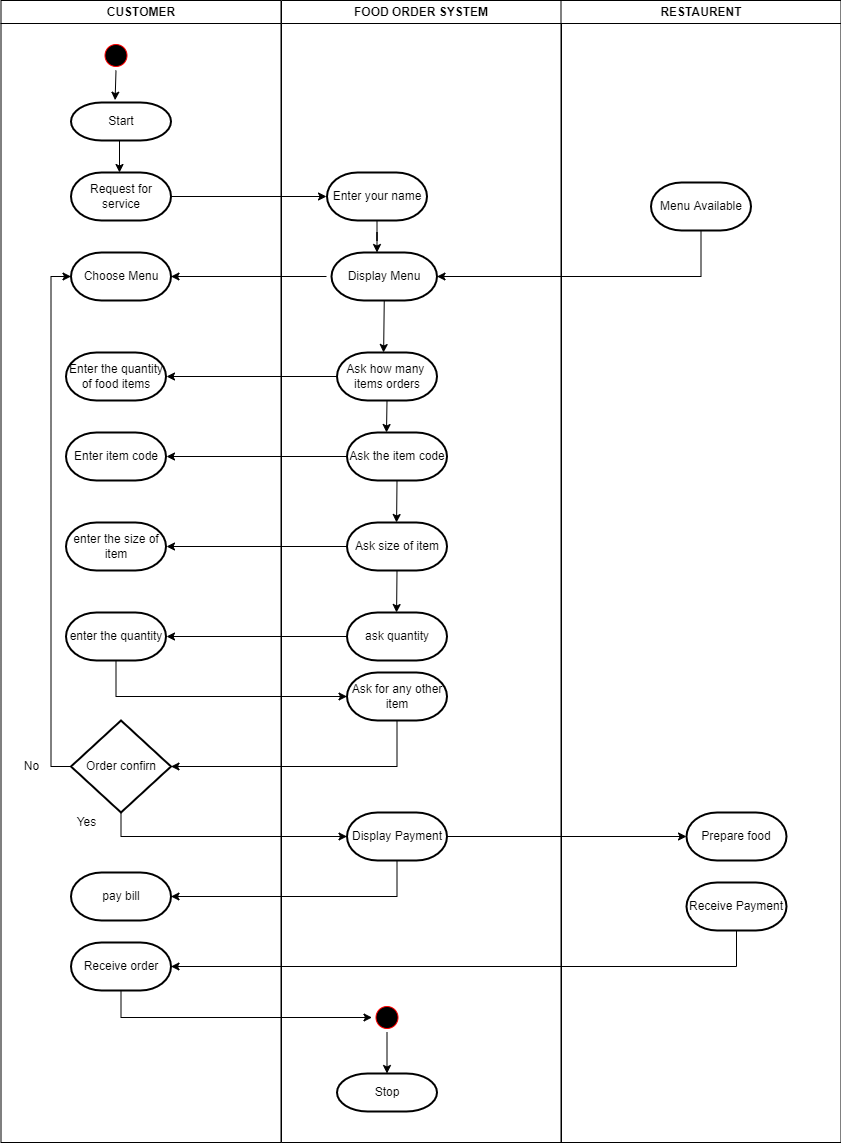

The diagram above was exported from draw.io. Its source (the exported page's mxGraphModel, read from the mxfile embedded in the PNG):
<mxGraphModel dx="782" dy="443" grid="1" gridSize="10" guides="1" tooltips="1" connect="1" arrows="1" fold="1" page="1" pageScale="1" pageWidth="1169" pageHeight="826" background="none" math="0" shadow="0">
  <root>
    <mxCell id="0" />
    <mxCell id="1" parent="0" />
    <mxCell id="2" value="CUSTOMER" style="swimlane;whiteSpace=wrap" parent="1" vertex="1">
      <mxGeometry x="164.5" y="128" width="280" height="1142" as="geometry" />
    </mxCell>
    <mxCell id="Xe0MRLOLqnvPqq5u3wW9-123" style="edgeStyle=orthogonalEdgeStyle;rounded=0;jumpStyle=arc;orthogonalLoop=1;jettySize=auto;html=1;exitX=0.5;exitY=1;exitDx=0;exitDy=0;entryX=0.441;entryY=-0.061;entryDx=0;entryDy=0;entryPerimeter=0;" parent="2" source="5" target="Xe0MRLOLqnvPqq5u3wW9-41" edge="1">
      <mxGeometry relative="1" as="geometry" />
    </mxCell>
    <mxCell id="5" value="" style="ellipse;shape=startState;fillColor=#000000;strokeColor=#ff0000;" parent="2" vertex="1">
      <mxGeometry x="100" y="40" width="30" height="30" as="geometry" />
    </mxCell>
    <mxCell id="Xe0MRLOLqnvPqq5u3wW9-41" value="Start" style="strokeWidth=2;html=1;shape=mxgraph.flowchart.terminator;whiteSpace=wrap;" parent="2" vertex="1">
      <mxGeometry x="70" y="102" width="100" height="38" as="geometry" />
    </mxCell>
    <mxCell id="Xe0MRLOLqnvPqq5u3wW9-42" value="Request for service" style="strokeWidth=2;html=1;shape=mxgraph.flowchart.terminator;whiteSpace=wrap;" parent="2" vertex="1">
      <mxGeometry x="70" y="172" width="100" height="48" as="geometry" />
    </mxCell>
    <mxCell id="Xe0MRLOLqnvPqq5u3wW9-66" value="Choose Menu" style="strokeWidth=2;html=1;shape=mxgraph.flowchart.terminator;whiteSpace=wrap;" parent="2" vertex="1">
      <mxGeometry x="70" y="252" width="100" height="48" as="geometry" />
    </mxCell>
    <mxCell id="Xe0MRLOLqnvPqq5u3wW9-72" value="Enter the quantity of food items" style="strokeWidth=2;html=1;shape=mxgraph.flowchart.terminator;whiteSpace=wrap;" parent="2" vertex="1">
      <mxGeometry x="65" y="352" width="100" height="48" as="geometry" />
    </mxCell>
    <mxCell id="Xe0MRLOLqnvPqq5u3wW9-76" value="Enter item code" style="strokeWidth=2;html=1;shape=mxgraph.flowchart.terminator;whiteSpace=wrap;" parent="2" vertex="1">
      <mxGeometry x="65" y="432" width="100" height="48" as="geometry" />
    </mxCell>
    <mxCell id="Xe0MRLOLqnvPqq5u3wW9-81" value="enter the size of item" style="strokeWidth=2;html=1;shape=mxgraph.flowchart.terminator;whiteSpace=wrap;" parent="2" vertex="1">
      <mxGeometry x="65" y="522" width="100" height="48" as="geometry" />
    </mxCell>
    <mxCell id="Xe0MRLOLqnvPqq5u3wW9-85" value="enter the quantity" style="strokeWidth=2;html=1;shape=mxgraph.flowchart.terminator;whiteSpace=wrap;" parent="2" vertex="1">
      <mxGeometry x="65" y="612" width="100" height="48" as="geometry" />
    </mxCell>
    <mxCell id="Xe0MRLOLqnvPqq5u3wW9-98" style="edgeStyle=orthogonalEdgeStyle;rounded=0;jumpStyle=arc;orthogonalLoop=1;jettySize=auto;html=1;exitX=0;exitY=0.5;exitDx=0;exitDy=0;exitPerimeter=0;entryX=0;entryY=0.5;entryDx=0;entryDy=0;entryPerimeter=0;" parent="2" source="Xe0MRLOLqnvPqq5u3wW9-95" target="Xe0MRLOLqnvPqq5u3wW9-66" edge="1">
      <mxGeometry relative="1" as="geometry" />
    </mxCell>
    <mxCell id="Xe0MRLOLqnvPqq5u3wW9-95" value="Order confirn" style="strokeWidth=2;html=1;shape=mxgraph.flowchart.decision;whiteSpace=wrap;" parent="2" vertex="1">
      <mxGeometry x="70" y="720" width="100" height="92" as="geometry" />
    </mxCell>
    <mxCell id="Xe0MRLOLqnvPqq5u3wW9-99" value="No" style="text;html=1;align=center;verticalAlign=middle;resizable=0;points=[];autosize=1;strokeColor=none;fillColor=none;" parent="2" vertex="1">
      <mxGeometry x="15.5" y="756" width="30" height="20" as="geometry" />
    </mxCell>
    <mxCell id="Xe0MRLOLqnvPqq5u3wW9-110" value="pay bill" style="strokeWidth=2;html=1;shape=mxgraph.flowchart.terminator;whiteSpace=wrap;" parent="2" vertex="1">
      <mxGeometry x="70" y="872" width="100" height="48" as="geometry" />
    </mxCell>
    <mxCell id="Xe0MRLOLqnvPqq5u3wW9-115" value="Receive order" style="strokeWidth=2;html=1;shape=mxgraph.flowchart.terminator;whiteSpace=wrap;" parent="2" vertex="1">
      <mxGeometry x="70" y="942" width="100" height="48" as="geometry" />
    </mxCell>
    <mxCell id="3" value="FOOD ORDER SYSTEM" style="swimlane;whiteSpace=wrap" parent="1" vertex="1">
      <mxGeometry x="445" y="128" width="280" height="1142" as="geometry" />
    </mxCell>
    <mxCell id="Xe0MRLOLqnvPqq5u3wW9-61" value="" style="edgeStyle=orthogonalEdgeStyle;rounded=0;jumpStyle=arc;orthogonalLoop=1;jettySize=auto;html=1;" parent="3" source="Xe0MRLOLqnvPqq5u3wW9-57" edge="1">
      <mxGeometry relative="1" as="geometry">
        <mxPoint x="95.5" y="252" as="targetPoint" />
      </mxGeometry>
    </mxCell>
    <mxCell id="Xe0MRLOLqnvPqq5u3wW9-57" value="Enter your name" style="strokeWidth=2;html=1;shape=mxgraph.flowchart.terminator;whiteSpace=wrap;" parent="3" vertex="1">
      <mxGeometry x="45.5" y="172" width="100" height="48" as="geometry" />
    </mxCell>
    <mxCell id="Xe0MRLOLqnvPqq5u3wW9-62" value="Display Menu" style="strokeWidth=2;html=1;shape=mxgraph.flowchart.terminator;whiteSpace=wrap;" parent="3" vertex="1">
      <mxGeometry x="50" y="252" width="105.5" height="48" as="geometry" />
    </mxCell>
    <mxCell id="Xe0MRLOLqnvPqq5u3wW9-70" value="Ask how many&amp;nbsp; items orders" style="strokeWidth=2;html=1;shape=mxgraph.flowchart.terminator;whiteSpace=wrap;" parent="3" vertex="1">
      <mxGeometry x="55.5" y="352" width="100" height="48" as="geometry" />
    </mxCell>
    <mxCell id="Xe0MRLOLqnvPqq5u3wW9-74" value="Ask the item code" style="strokeWidth=2;html=1;shape=mxgraph.flowchart.terminator;whiteSpace=wrap;" parent="3" vertex="1">
      <mxGeometry x="65.5" y="432" width="100" height="48" as="geometry" />
    </mxCell>
    <mxCell id="Xe0MRLOLqnvPqq5u3wW9-79" value="Ask size of item" style="strokeWidth=2;html=1;shape=mxgraph.flowchart.terminator;whiteSpace=wrap;" parent="3" vertex="1">
      <mxGeometry x="65.5" y="522" width="100" height="48" as="geometry" />
    </mxCell>
    <mxCell id="Xe0MRLOLqnvPqq5u3wW9-83" value="&amp;nbsp;ask quantity&amp;nbsp;" style="strokeWidth=2;html=1;shape=mxgraph.flowchart.terminator;whiteSpace=wrap;" parent="3" vertex="1">
      <mxGeometry x="65.5" y="612" width="100" height="48" as="geometry" />
    </mxCell>
    <mxCell id="Xe0MRLOLqnvPqq5u3wW9-94" value="Ask for any other item" style="strokeWidth=2;html=1;shape=mxgraph.flowchart.terminator;whiteSpace=wrap;" parent="3" vertex="1">
      <mxGeometry x="65.5" y="672" width="100" height="48" as="geometry" />
    </mxCell>
    <mxCell id="Xe0MRLOLqnvPqq5u3wW9-101" value="Display Payment" style="strokeWidth=2;html=1;shape=mxgraph.flowchart.terminator;whiteSpace=wrap;" parent="3" vertex="1">
      <mxGeometry x="65.5" y="812" width="100" height="48" as="geometry" />
    </mxCell>
    <mxCell id="Xe0MRLOLqnvPqq5u3wW9-122" style="edgeStyle=orthogonalEdgeStyle;rounded=0;jumpStyle=arc;orthogonalLoop=1;jettySize=auto;html=1;exitX=0.5;exitY=1;exitDx=0;exitDy=0;entryX=0.5;entryY=0;entryDx=0;entryDy=0;entryPerimeter=0;" parent="3" source="Xe0MRLOLqnvPqq5u3wW9-117" target="Xe0MRLOLqnvPqq5u3wW9-121" edge="1">
      <mxGeometry relative="1" as="geometry" />
    </mxCell>
    <mxCell id="Xe0MRLOLqnvPqq5u3wW9-117" value="" style="ellipse;shape=startState;fillColor=#000000;strokeColor=#ff0000;" parent="3" vertex="1">
      <mxGeometry x="90.5" y="1002" width="30" height="30" as="geometry" />
    </mxCell>
    <mxCell id="Xe0MRLOLqnvPqq5u3wW9-121" value="Stop" style="strokeWidth=2;html=1;shape=mxgraph.flowchart.terminator;whiteSpace=wrap;" parent="3" vertex="1">
      <mxGeometry x="55.5" y="1073" width="100" height="38" as="geometry" />
    </mxCell>
    <mxCell id="4" value="RESTAURENT" style="swimlane;whiteSpace=wrap" parent="1" vertex="1">
      <mxGeometry x="724.5" y="128" width="280" height="1142" as="geometry" />
    </mxCell>
    <mxCell id="Xe0MRLOLqnvPqq5u3wW9-106" value="Menu Available" style="strokeWidth=2;html=1;shape=mxgraph.flowchart.terminator;whiteSpace=wrap;" parent="4" vertex="1">
      <mxGeometry x="90" y="182" width="100" height="48" as="geometry" />
    </mxCell>
    <mxCell id="Xe0MRLOLqnvPqq5u3wW9-108" value="Prepare food" style="strokeWidth=2;html=1;shape=mxgraph.flowchart.terminator;whiteSpace=wrap;" parent="4" vertex="1">
      <mxGeometry x="125.5" y="812" width="100" height="48" as="geometry" />
    </mxCell>
    <mxCell id="Xe0MRLOLqnvPqq5u3wW9-112" value="Receive Payment" style="strokeWidth=2;html=1;shape=mxgraph.flowchart.terminator;whiteSpace=wrap;" parent="4" vertex="1">
      <mxGeometry x="125.5" y="882" width="100" height="48" as="geometry" />
    </mxCell>
    <mxCell id="Xe0MRLOLqnvPqq5u3wW9-54" style="edgeStyle=orthogonalEdgeStyle;rounded=0;jumpStyle=arc;orthogonalLoop=1;jettySize=auto;html=1;exitX=0.5;exitY=1;exitDx=0;exitDy=0;exitPerimeter=0;" parent="1" source="Xe0MRLOLqnvPqq5u3wW9-41" edge="1">
      <mxGeometry relative="1" as="geometry">
        <mxPoint x="283" y="300" as="targetPoint" />
      </mxGeometry>
    </mxCell>
    <mxCell id="Xe0MRLOLqnvPqq5u3wW9-56" style="edgeStyle=orthogonalEdgeStyle;rounded=0;jumpStyle=arc;orthogonalLoop=1;jettySize=auto;html=1;exitX=1;exitY=0.5;exitDx=0;exitDy=0;exitPerimeter=0;" parent="1" source="Xe0MRLOLqnvPqq5u3wW9-42" edge="1">
      <mxGeometry relative="1" as="geometry">
        <mxPoint x="490" y="324" as="targetPoint" />
      </mxGeometry>
    </mxCell>
    <mxCell id="Xe0MRLOLqnvPqq5u3wW9-65" value="" style="edgeStyle=orthogonalEdgeStyle;rounded=0;jumpStyle=arc;orthogonalLoop=1;jettySize=auto;html=1;entryX=1;entryY=0.5;entryDx=0;entryDy=0;entryPerimeter=0;" parent="1" target="Xe0MRLOLqnvPqq5u3wW9-66" edge="1">
      <mxGeometry relative="1" as="geometry">
        <mxPoint x="490" y="404" as="sourcePoint" />
        <mxPoint x="361.75" y="404" as="targetPoint" />
      </mxGeometry>
    </mxCell>
    <mxCell id="Xe0MRLOLqnvPqq5u3wW9-69" style="edgeStyle=orthogonalEdgeStyle;rounded=0;jumpStyle=arc;orthogonalLoop=1;jettySize=auto;html=1;exitX=0.5;exitY=1;exitDx=0;exitDy=0;exitPerimeter=0;" parent="1" source="Xe0MRLOLqnvPqq5u3wW9-62" edge="1">
      <mxGeometry relative="1" as="geometry">
        <mxPoint x="547" y="480" as="targetPoint" />
      </mxGeometry>
    </mxCell>
    <mxCell id="Xe0MRLOLqnvPqq5u3wW9-71" style="edgeStyle=orthogonalEdgeStyle;rounded=0;jumpStyle=arc;orthogonalLoop=1;jettySize=auto;html=1;exitX=0;exitY=0.5;exitDx=0;exitDy=0;exitPerimeter=0;" parent="1" source="Xe0MRLOLqnvPqq5u3wW9-70" edge="1">
      <mxGeometry relative="1" as="geometry">
        <mxPoint x="330" y="504" as="targetPoint" />
      </mxGeometry>
    </mxCell>
    <mxCell id="Xe0MRLOLqnvPqq5u3wW9-73" style="edgeStyle=orthogonalEdgeStyle;rounded=0;jumpStyle=arc;orthogonalLoop=1;jettySize=auto;html=1;exitX=0.5;exitY=1;exitDx=0;exitDy=0;exitPerimeter=0;" parent="1" source="Xe0MRLOLqnvPqq5u3wW9-70" edge="1">
      <mxGeometry relative="1" as="geometry">
        <mxPoint x="550" y="560" as="targetPoint" />
      </mxGeometry>
    </mxCell>
    <mxCell id="Xe0MRLOLqnvPqq5u3wW9-75" style="edgeStyle=orthogonalEdgeStyle;rounded=0;jumpStyle=arc;orthogonalLoop=1;jettySize=auto;html=1;exitX=0;exitY=0.5;exitDx=0;exitDy=0;exitPerimeter=0;" parent="1" source="Xe0MRLOLqnvPqq5u3wW9-74" edge="1">
      <mxGeometry relative="1" as="geometry">
        <mxPoint x="330" y="584" as="targetPoint" />
      </mxGeometry>
    </mxCell>
    <mxCell id="Xe0MRLOLqnvPqq5u3wW9-78" style="edgeStyle=orthogonalEdgeStyle;rounded=0;jumpStyle=arc;orthogonalLoop=1;jettySize=auto;html=1;exitX=0.5;exitY=1;exitDx=0;exitDy=0;exitPerimeter=0;" parent="1" source="Xe0MRLOLqnvPqq5u3wW9-74" edge="1">
      <mxGeometry relative="1" as="geometry">
        <mxPoint x="560" y="650" as="targetPoint" />
      </mxGeometry>
    </mxCell>
    <mxCell id="Xe0MRLOLqnvPqq5u3wW9-80" style="edgeStyle=orthogonalEdgeStyle;rounded=0;jumpStyle=arc;orthogonalLoop=1;jettySize=auto;html=1;exitX=0;exitY=0.5;exitDx=0;exitDy=0;exitPerimeter=0;" parent="1" source="Xe0MRLOLqnvPqq5u3wW9-79" edge="1">
      <mxGeometry relative="1" as="geometry">
        <mxPoint x="330" y="674" as="targetPoint" />
      </mxGeometry>
    </mxCell>
    <mxCell id="Xe0MRLOLqnvPqq5u3wW9-82" style="edgeStyle=orthogonalEdgeStyle;rounded=0;jumpStyle=arc;orthogonalLoop=1;jettySize=auto;html=1;exitX=0.5;exitY=1;exitDx=0;exitDy=0;exitPerimeter=0;" parent="1" source="Xe0MRLOLqnvPqq5u3wW9-79" edge="1">
      <mxGeometry relative="1" as="geometry">
        <mxPoint x="560" y="740" as="targetPoint" />
      </mxGeometry>
    </mxCell>
    <mxCell id="Xe0MRLOLqnvPqq5u3wW9-84" style="edgeStyle=orthogonalEdgeStyle;rounded=0;jumpStyle=arc;orthogonalLoop=1;jettySize=auto;html=1;exitX=0;exitY=0.5;exitDx=0;exitDy=0;exitPerimeter=0;" parent="1" source="Xe0MRLOLqnvPqq5u3wW9-83" edge="1">
      <mxGeometry relative="1" as="geometry">
        <mxPoint x="330" y="764" as="targetPoint" />
      </mxGeometry>
    </mxCell>
    <mxCell id="Xe0MRLOLqnvPqq5u3wW9-96" style="edgeStyle=orthogonalEdgeStyle;rounded=0;jumpStyle=arc;orthogonalLoop=1;jettySize=auto;html=1;exitX=0.5;exitY=1;exitDx=0;exitDy=0;exitPerimeter=0;entryX=1;entryY=0.5;entryDx=0;entryDy=0;entryPerimeter=0;" parent="1" source="Xe0MRLOLqnvPqq5u3wW9-94" target="Xe0MRLOLqnvPqq5u3wW9-95" edge="1">
      <mxGeometry relative="1" as="geometry" />
    </mxCell>
    <mxCell id="Xe0MRLOLqnvPqq5u3wW9-97" style="edgeStyle=orthogonalEdgeStyle;rounded=0;jumpStyle=arc;orthogonalLoop=1;jettySize=auto;html=1;exitX=0.5;exitY=1;exitDx=0;exitDy=0;exitPerimeter=0;entryX=0;entryY=0.5;entryDx=0;entryDy=0;entryPerimeter=0;" parent="1" source="Xe0MRLOLqnvPqq5u3wW9-85" target="Xe0MRLOLqnvPqq5u3wW9-94" edge="1">
      <mxGeometry relative="1" as="geometry" />
    </mxCell>
    <mxCell id="Xe0MRLOLqnvPqq5u3wW9-105" style="edgeStyle=orthogonalEdgeStyle;rounded=0;jumpStyle=arc;orthogonalLoop=1;jettySize=auto;html=1;exitX=0.5;exitY=1;exitDx=0;exitDy=0;exitPerimeter=0;entryX=0;entryY=0.5;entryDx=0;entryDy=0;entryPerimeter=0;" parent="1" source="Xe0MRLOLqnvPqq5u3wW9-95" target="Xe0MRLOLqnvPqq5u3wW9-101" edge="1">
      <mxGeometry relative="1" as="geometry" />
    </mxCell>
    <mxCell id="Xe0MRLOLqnvPqq5u3wW9-107" style="edgeStyle=orthogonalEdgeStyle;rounded=0;jumpStyle=arc;orthogonalLoop=1;jettySize=auto;html=1;exitX=0.5;exitY=1;exitDx=0;exitDy=0;exitPerimeter=0;entryX=1;entryY=0.5;entryDx=0;entryDy=0;entryPerimeter=0;" parent="1" source="Xe0MRLOLqnvPqq5u3wW9-106" target="Xe0MRLOLqnvPqq5u3wW9-62" edge="1">
      <mxGeometry relative="1" as="geometry" />
    </mxCell>
    <mxCell id="Xe0MRLOLqnvPqq5u3wW9-109" style="edgeStyle=orthogonalEdgeStyle;rounded=0;jumpStyle=arc;orthogonalLoop=1;jettySize=auto;html=1;exitX=1;exitY=0.5;exitDx=0;exitDy=0;exitPerimeter=0;entryX=0;entryY=0.5;entryDx=0;entryDy=0;entryPerimeter=0;" parent="1" source="Xe0MRLOLqnvPqq5u3wW9-101" target="Xe0MRLOLqnvPqq5u3wW9-108" edge="1">
      <mxGeometry relative="1" as="geometry" />
    </mxCell>
    <mxCell id="Xe0MRLOLqnvPqq5u3wW9-111" style="edgeStyle=orthogonalEdgeStyle;rounded=0;jumpStyle=arc;orthogonalLoop=1;jettySize=auto;html=1;exitX=0.5;exitY=1;exitDx=0;exitDy=0;exitPerimeter=0;entryX=1;entryY=0.5;entryDx=0;entryDy=0;entryPerimeter=0;" parent="1" source="Xe0MRLOLqnvPqq5u3wW9-101" target="Xe0MRLOLqnvPqq5u3wW9-110" edge="1">
      <mxGeometry relative="1" as="geometry" />
    </mxCell>
    <mxCell id="Xe0MRLOLqnvPqq5u3wW9-113" value="Yes" style="text;html=1;align=center;verticalAlign=middle;resizable=0;points=[];autosize=1;strokeColor=none;fillColor=none;" parent="1" vertex="1">
      <mxGeometry x="235" y="940" width="30" height="20" as="geometry" />
    </mxCell>
    <mxCell id="Xe0MRLOLqnvPqq5u3wW9-116" style="edgeStyle=orthogonalEdgeStyle;rounded=0;jumpStyle=arc;orthogonalLoop=1;jettySize=auto;html=1;exitX=0.5;exitY=1;exitDx=0;exitDy=0;exitPerimeter=0;entryX=1;entryY=0.5;entryDx=0;entryDy=0;entryPerimeter=0;" parent="1" source="Xe0MRLOLqnvPqq5u3wW9-112" target="Xe0MRLOLqnvPqq5u3wW9-115" edge="1">
      <mxGeometry relative="1" as="geometry" />
    </mxCell>
    <mxCell id="Xe0MRLOLqnvPqq5u3wW9-120" style="edgeStyle=orthogonalEdgeStyle;rounded=0;jumpStyle=arc;orthogonalLoop=1;jettySize=auto;html=1;exitX=0.5;exitY=1;exitDx=0;exitDy=0;exitPerimeter=0;entryX=0;entryY=0.5;entryDx=0;entryDy=0;" parent="1" source="Xe0MRLOLqnvPqq5u3wW9-115" target="Xe0MRLOLqnvPqq5u3wW9-117" edge="1">
      <mxGeometry relative="1" as="geometry" />
    </mxCell>
  </root>
</mxGraphModel>